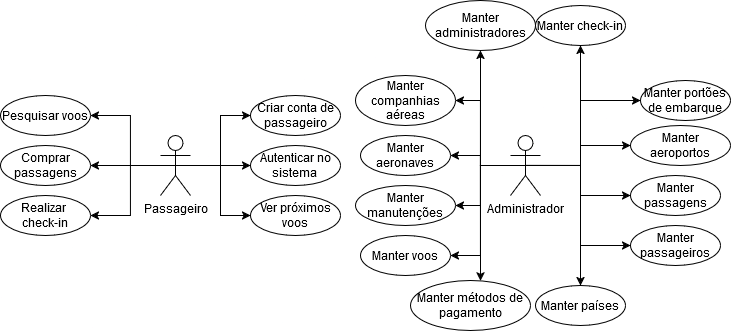

The diagram above was exported from draw.io. Its source (the exported page's mxGraphModel, read from the mxfile embedded in the PNG):
<mxGraphModel dx="819" dy="403" grid="1" gridSize="10" guides="1" tooltips="1" connect="1" arrows="1" fold="1" page="1" pageScale="1" pageWidth="827" pageHeight="1169" math="0" shadow="0">
  <root>
    <mxCell id="0" />
    <mxCell id="1" parent="0" />
    <mxCell id="qFhB5HEPBamgJlPAgSz2-9" style="edgeStyle=orthogonalEdgeStyle;rounded=0;orthogonalLoop=1;jettySize=auto;html=1;exitX=0.5;exitY=0.5;exitDx=0;exitDy=0;exitPerimeter=0;entryX=0;entryY=0.5;entryDx=0;entryDy=0;" parent="1" source="qFhB5HEPBamgJlPAgSz2-1" target="GnrFOolTsA4xDCtrEcNS-4" edge="1">
      <mxGeometry relative="1" as="geometry">
        <Array as="points">
          <mxPoint x="250" y="340" />
          <mxPoint x="250" y="290" />
        </Array>
      </mxGeometry>
    </mxCell>
    <mxCell id="qFhB5HEPBamgJlPAgSz2-10" style="edgeStyle=orthogonalEdgeStyle;rounded=0;orthogonalLoop=1;jettySize=auto;html=1;exitX=0.5;exitY=0.5;exitDx=0;exitDy=0;exitPerimeter=0;entryX=1;entryY=0.5;entryDx=0;entryDy=0;" parent="1" source="qFhB5HEPBamgJlPAgSz2-1" target="qFhB5HEPBamgJlPAgSz2-5" edge="1">
      <mxGeometry relative="1" as="geometry">
        <Array as="points">
          <mxPoint x="160" y="340" />
          <mxPoint x="160" y="290" />
        </Array>
      </mxGeometry>
    </mxCell>
    <mxCell id="qFhB5HEPBamgJlPAgSz2-11" style="edgeStyle=orthogonalEdgeStyle;rounded=0;orthogonalLoop=1;jettySize=auto;html=1;exitX=0.5;exitY=0.5;exitDx=0;exitDy=0;exitPerimeter=0;entryX=1;entryY=0.5;entryDx=0;entryDy=0;" parent="1" source="qFhB5HEPBamgJlPAgSz2-1" target="qFhB5HEPBamgJlPAgSz2-6" edge="1">
      <mxGeometry relative="1" as="geometry">
        <Array as="points">
          <mxPoint x="140" y="340" />
          <mxPoint x="140" y="340" />
        </Array>
      </mxGeometry>
    </mxCell>
    <mxCell id="qFhB5HEPBamgJlPAgSz2-12" style="edgeStyle=orthogonalEdgeStyle;rounded=0;orthogonalLoop=1;jettySize=auto;html=1;exitX=0.5;exitY=0.5;exitDx=0;exitDy=0;exitPerimeter=0;entryX=1;entryY=0.5;entryDx=0;entryDy=0;" parent="1" source="qFhB5HEPBamgJlPAgSz2-1" target="qFhB5HEPBamgJlPAgSz2-7" edge="1">
      <mxGeometry relative="1" as="geometry">
        <Array as="points">
          <mxPoint x="160" y="340" />
          <mxPoint x="160" y="390" />
        </Array>
      </mxGeometry>
    </mxCell>
    <mxCell id="GnrFOolTsA4xDCtrEcNS-3" style="edgeStyle=orthogonalEdgeStyle;rounded=0;orthogonalLoop=1;jettySize=auto;html=1;exitX=0.5;exitY=0.5;exitDx=0;exitDy=0;exitPerimeter=0;entryX=0;entryY=0.5;entryDx=0;entryDy=0;" edge="1" parent="1" source="qFhB5HEPBamgJlPAgSz2-1" target="qFhB5HEPBamgJlPAgSz2-4">
      <mxGeometry relative="1" as="geometry">
        <Array as="points" />
      </mxGeometry>
    </mxCell>
    <mxCell id="GnrFOolTsA4xDCtrEcNS-5" style="edgeStyle=orthogonalEdgeStyle;rounded=0;orthogonalLoop=1;jettySize=auto;html=1;exitX=0.5;exitY=0.5;exitDx=0;exitDy=0;exitPerimeter=0;entryX=0;entryY=0.5;entryDx=0;entryDy=0;" edge="1" parent="1" source="qFhB5HEPBamgJlPAgSz2-1" target="GnrFOolTsA4xDCtrEcNS-1">
      <mxGeometry relative="1" as="geometry" />
    </mxCell>
    <mxCell id="qFhB5HEPBamgJlPAgSz2-1" value="Passageiro" style="shape=umlActor;verticalLabelPosition=bottom;verticalAlign=top;html=1;outlineConnect=0;" parent="1" vertex="1">
      <mxGeometry x="190" y="310" width="30" height="60" as="geometry" />
    </mxCell>
    <mxCell id="qFhB5HEPBamgJlPAgSz2-34" style="edgeStyle=orthogonalEdgeStyle;rounded=0;orthogonalLoop=1;jettySize=auto;html=1;exitX=0.5;exitY=0.5;exitDx=0;exitDy=0;exitPerimeter=0;entryX=0;entryY=0.5;entryDx=0;entryDy=0;" parent="1" source="qFhB5HEPBamgJlPAgSz2-3" target="qFhB5HEPBamgJlPAgSz2-16" edge="1">
      <mxGeometry relative="1" as="geometry">
        <Array as="points">
          <mxPoint x="610" y="340" />
          <mxPoint x="610" y="320" />
        </Array>
        <mxPoint x="555" y="344.99" as="sourcePoint" />
        <mxPoint x="630" y="360" as="targetPoint" />
      </mxGeometry>
    </mxCell>
    <mxCell id="qFhB5HEPBamgJlPAgSz2-35" style="edgeStyle=orthogonalEdgeStyle;rounded=0;orthogonalLoop=1;jettySize=auto;html=1;exitX=0.5;exitY=0.5;exitDx=0;exitDy=0;exitPerimeter=0;entryX=0;entryY=0.5;entryDx=0;entryDy=0;" parent="1" source="qFhB5HEPBamgJlPAgSz2-3" target="qFhB5HEPBamgJlPAgSz2-17" edge="1">
      <mxGeometry relative="1" as="geometry">
        <Array as="points">
          <mxPoint x="610" y="340" />
          <mxPoint x="610" y="275" />
        </Array>
      </mxGeometry>
    </mxCell>
    <mxCell id="qFhB5HEPBamgJlPAgSz2-36" style="edgeStyle=orthogonalEdgeStyle;rounded=0;orthogonalLoop=1;jettySize=auto;html=1;exitX=0.5;exitY=0.5;exitDx=0;exitDy=0;exitPerimeter=0;entryX=0;entryY=0.5;entryDx=0;entryDy=0;" parent="1" source="qFhB5HEPBamgJlPAgSz2-3" target="qFhB5HEPBamgJlPAgSz2-32" edge="1">
      <mxGeometry relative="1" as="geometry">
        <Array as="points">
          <mxPoint x="610" y="340" />
          <mxPoint x="610" y="370" />
        </Array>
      </mxGeometry>
    </mxCell>
    <mxCell id="qFhB5HEPBamgJlPAgSz2-37" style="edgeStyle=orthogonalEdgeStyle;rounded=0;orthogonalLoop=1;jettySize=auto;html=1;exitX=0.5;exitY=0.5;exitDx=0;exitDy=0;exitPerimeter=0;entryX=1;entryY=0.5;entryDx=0;entryDy=0;" parent="1" source="qFhB5HEPBamgJlPAgSz2-3" target="qFhB5HEPBamgJlPAgSz2-18" edge="1">
      <mxGeometry relative="1" as="geometry">
        <Array as="points">
          <mxPoint x="510" y="340" />
          <mxPoint x="510" y="275" />
        </Array>
      </mxGeometry>
    </mxCell>
    <mxCell id="qFhB5HEPBamgJlPAgSz2-38" style="edgeStyle=orthogonalEdgeStyle;rounded=0;orthogonalLoop=1;jettySize=auto;html=1;exitX=0.5;exitY=0.5;exitDx=0;exitDy=0;exitPerimeter=0;entryX=1;entryY=0.5;entryDx=0;entryDy=0;" parent="1" source="qFhB5HEPBamgJlPAgSz2-3" target="qFhB5HEPBamgJlPAgSz2-15" edge="1">
      <mxGeometry relative="1" as="geometry" />
    </mxCell>
    <mxCell id="qFhB5HEPBamgJlPAgSz2-39" style="edgeStyle=orthogonalEdgeStyle;rounded=0;orthogonalLoop=1;jettySize=auto;html=1;exitX=0.5;exitY=0.5;exitDx=0;exitDy=0;exitPerimeter=0;entryX=1;entryY=0.5;entryDx=0;entryDy=0;" parent="1" source="qFhB5HEPBamgJlPAgSz2-3" target="qFhB5HEPBamgJlPAgSz2-21" edge="1">
      <mxGeometry relative="1" as="geometry">
        <Array as="points">
          <mxPoint x="510" y="340" />
          <mxPoint x="510" y="380" />
        </Array>
      </mxGeometry>
    </mxCell>
    <mxCell id="qFhB5HEPBamgJlPAgSz2-40" style="edgeStyle=orthogonalEdgeStyle;rounded=0;orthogonalLoop=1;jettySize=auto;html=1;exitX=0.5;exitY=0.5;exitDx=0;exitDy=0;exitPerimeter=0;entryX=1;entryY=0.5;entryDx=0;entryDy=0;" parent="1" source="qFhB5HEPBamgJlPAgSz2-3" target="qFhB5HEPBamgJlPAgSz2-13" edge="1">
      <mxGeometry relative="1" as="geometry" />
    </mxCell>
    <mxCell id="GnrFOolTsA4xDCtrEcNS-14" style="edgeStyle=orthogonalEdgeStyle;rounded=0;orthogonalLoop=1;jettySize=auto;html=1;exitX=0.5;exitY=0.5;exitDx=0;exitDy=0;exitPerimeter=0;entryX=0.5;entryY=0;entryDx=0;entryDy=0;" edge="1" parent="1" source="qFhB5HEPBamgJlPAgSz2-3" target="GnrFOolTsA4xDCtrEcNS-9">
      <mxGeometry relative="1" as="geometry">
        <Array as="points">
          <mxPoint x="610" y="340" />
          <mxPoint x="610" y="460" />
        </Array>
      </mxGeometry>
    </mxCell>
    <mxCell id="GnrFOolTsA4xDCtrEcNS-15" value="" style="edgeStyle=orthogonalEdgeStyle;rounded=0;orthogonalLoop=1;jettySize=auto;html=1;" edge="1" parent="1" source="qFhB5HEPBamgJlPAgSz2-3" target="GnrFOolTsA4xDCtrEcNS-10">
      <mxGeometry relative="1" as="geometry">
        <Array as="points">
          <mxPoint x="510" y="340" />
        </Array>
      </mxGeometry>
    </mxCell>
    <mxCell id="GnrFOolTsA4xDCtrEcNS-16" style="edgeStyle=orthogonalEdgeStyle;rounded=0;orthogonalLoop=1;jettySize=auto;html=1;exitX=0.5;exitY=0.5;exitDx=0;exitDy=0;exitPerimeter=0;entryX=0.5;entryY=1;entryDx=0;entryDy=0;" edge="1" parent="1" source="qFhB5HEPBamgJlPAgSz2-3" target="GnrFOolTsA4xDCtrEcNS-13">
      <mxGeometry relative="1" as="geometry">
        <Array as="points">
          <mxPoint x="610" y="340" />
        </Array>
      </mxGeometry>
    </mxCell>
    <mxCell id="GnrFOolTsA4xDCtrEcNS-17" style="edgeStyle=orthogonalEdgeStyle;rounded=0;orthogonalLoop=1;jettySize=auto;html=1;exitX=0.5;exitY=0.5;exitDx=0;exitDy=0;exitPerimeter=0;entryX=0.5;entryY=1;entryDx=0;entryDy=0;" edge="1" parent="1" source="qFhB5HEPBamgJlPAgSz2-3" target="GnrFOolTsA4xDCtrEcNS-11">
      <mxGeometry relative="1" as="geometry">
        <Array as="points">
          <mxPoint x="510" y="340" />
          <mxPoint x="510" y="230" />
        </Array>
      </mxGeometry>
    </mxCell>
    <mxCell id="qFhB5HEPBamgJlPAgSz2-3" value="Administrador" style="shape=umlActor;verticalLabelPosition=bottom;verticalAlign=top;html=1;outlineConnect=0;" parent="1" vertex="1">
      <mxGeometry x="540" y="310" width="30" height="60" as="geometry" />
    </mxCell>
    <mxCell id="qFhB5HEPBamgJlPAgSz2-4" value="&lt;div&gt;Autenticar no&lt;/div&gt;&lt;div&gt;sistema&lt;br&gt;&lt;/div&gt;" style="ellipse;whiteSpace=wrap;html=1;" parent="1" vertex="1">
      <mxGeometry x="280" y="320" width="90" height="40" as="geometry" />
    </mxCell>
    <mxCell id="qFhB5HEPBamgJlPAgSz2-5" value="Pesquisar voos" style="ellipse;whiteSpace=wrap;html=1;" parent="1" vertex="1">
      <mxGeometry x="30" y="270" width="90" height="40" as="geometry" />
    </mxCell>
    <mxCell id="qFhB5HEPBamgJlPAgSz2-6" value="Comprar passagens" style="ellipse;whiteSpace=wrap;html=1;" parent="1" vertex="1">
      <mxGeometry x="30" y="320" width="90" height="40" as="geometry" />
    </mxCell>
    <mxCell id="qFhB5HEPBamgJlPAgSz2-7" value="&lt;div&gt;Realizar&amp;nbsp;&lt;/div&gt;&lt;div&gt;check-in&lt;/div&gt;" style="ellipse;whiteSpace=wrap;html=1;" parent="1" vertex="1">
      <mxGeometry x="30" y="370" width="90" height="40" as="geometry" />
    </mxCell>
    <mxCell id="qFhB5HEPBamgJlPAgSz2-13" value="Manter voos" style="ellipse;whiteSpace=wrap;html=1;" parent="1" vertex="1">
      <mxGeometry x="390" y="410" width="90" height="40" as="geometry" />
    </mxCell>
    <mxCell id="qFhB5HEPBamgJlPAgSz2-15" value="Manter aeronaves" style="ellipse;whiteSpace=wrap;html=1;" parent="1" vertex="1">
      <mxGeometry x="390" y="310" width="90" height="40" as="geometry" />
    </mxCell>
    <mxCell id="qFhB5HEPBamgJlPAgSz2-16" value="Manter aeroportos" style="ellipse;whiteSpace=wrap;html=1;" parent="1" vertex="1">
      <mxGeometry x="660" y="300" width="100" height="40" as="geometry" />
    </mxCell>
    <mxCell id="qFhB5HEPBamgJlPAgSz2-17" value="Manter portões de embarque" style="ellipse;whiteSpace=wrap;html=1;" parent="1" vertex="1">
      <mxGeometry x="670" y="255" width="90" height="40" as="geometry" />
    </mxCell>
    <mxCell id="qFhB5HEPBamgJlPAgSz2-18" value="Manter companhias aéreas" style="ellipse;whiteSpace=wrap;html=1;" parent="1" vertex="1">
      <mxGeometry x="385" y="250" width="100" height="50" as="geometry" />
    </mxCell>
    <mxCell id="qFhB5HEPBamgJlPAgSz2-21" value="Manter manutenções" style="ellipse;whiteSpace=wrap;html=1;" parent="1" vertex="1">
      <mxGeometry x="385" y="360" width="100" height="40" as="geometry" />
    </mxCell>
    <mxCell id="qFhB5HEPBamgJlPAgSz2-32" value="Manter passagens" style="ellipse;whiteSpace=wrap;html=1;" parent="1" vertex="1">
      <mxGeometry x="660" y="350" width="90" height="40" as="geometry" />
    </mxCell>
    <mxCell id="GnrFOolTsA4xDCtrEcNS-1" value="Ver próximos voos" style="ellipse;whiteSpace=wrap;html=1;" vertex="1" parent="1">
      <mxGeometry x="280" y="370" width="90" height="40" as="geometry" />
    </mxCell>
    <mxCell id="GnrFOolTsA4xDCtrEcNS-4" value="Criar conta de passageiro" style="ellipse;whiteSpace=wrap;html=1;" vertex="1" parent="1">
      <mxGeometry x="280" y="270" width="90" height="40" as="geometry" />
    </mxCell>
    <mxCell id="GnrFOolTsA4xDCtrEcNS-7" style="edgeStyle=orthogonalEdgeStyle;rounded=0;orthogonalLoop=1;jettySize=auto;html=1;exitX=0.5;exitY=0.5;exitDx=0;exitDy=0;exitPerimeter=0;entryX=0;entryY=0.5;entryDx=0;entryDy=0;" edge="1" parent="1" target="GnrFOolTsA4xDCtrEcNS-8" source="qFhB5HEPBamgJlPAgSz2-3">
      <mxGeometry relative="1" as="geometry">
        <mxPoint x="560" y="390" as="sourcePoint" />
        <Array as="points">
          <mxPoint x="610" y="340" />
          <mxPoint x="610" y="420" />
        </Array>
      </mxGeometry>
    </mxCell>
    <mxCell id="GnrFOolTsA4xDCtrEcNS-8" value="Manter passageiros" style="ellipse;whiteSpace=wrap;html=1;" vertex="1" parent="1">
      <mxGeometry x="660" y="400" width="90" height="40" as="geometry" />
    </mxCell>
    <mxCell id="GnrFOolTsA4xDCtrEcNS-9" value="Manter países" style="ellipse;whiteSpace=wrap;html=1;" vertex="1" parent="1">
      <mxGeometry x="565" y="460" width="90" height="40" as="geometry" />
    </mxCell>
    <mxCell id="GnrFOolTsA4xDCtrEcNS-10" value="Manter métodos de pagamento" style="ellipse;whiteSpace=wrap;html=1;" vertex="1" parent="1">
      <mxGeometry x="440" y="455" width="120" height="50" as="geometry" />
    </mxCell>
    <mxCell id="GnrFOolTsA4xDCtrEcNS-11" value="Manter administradores" style="ellipse;whiteSpace=wrap;html=1;" vertex="1" parent="1">
      <mxGeometry x="455" y="175" width="110" height="50" as="geometry" />
    </mxCell>
    <mxCell id="GnrFOolTsA4xDCtrEcNS-13" value="Manter check-in" style="ellipse;whiteSpace=wrap;html=1;" vertex="1" parent="1">
      <mxGeometry x="565" y="180" width="90" height="40" as="geometry" />
    </mxCell>
  </root>
</mxGraphModel>